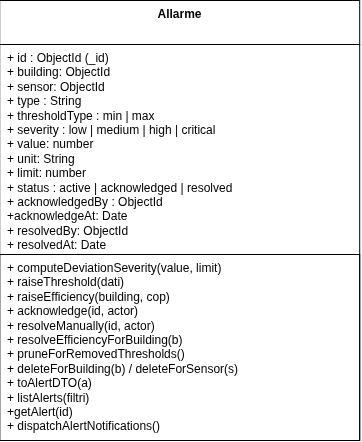

The diagram above was exported from draw.io. Its source (the exported page's mxGraphModel, read from the mxfile embedded in the PNG):
<mxGraphModel dx="884" dy="496" grid="1" gridSize="10" guides="1" tooltips="1" connect="1" arrows="1" fold="1" page="1" pageScale="1" pageWidth="827" pageHeight="1169" math="0" shadow="0">
  <root>
    <mxCell id="0" />
    <mxCell id="1" parent="0" />
    <mxCell id="WGA-box" parent="1" style="swimlane;childLayout=stackLayout;horizontal=1;startSize=44;horizontalStack=0;fontSize=12;resizeParent=0;resizeLast=1;align=center;html=1;strokeColor=default;verticalAlign=top;fontFamily=Helvetica;fontColor=default;fontStyle=1;fillColor=default;" value="Allarme" vertex="1">
      <mxGeometry height="440" width="360" x="240" y="80" as="geometry" />
    </mxCell>
    <mxCell id="WGA-attr" parent="WGA-box" style="align=left;strokeColor=none;fillColor=none;spacingLeft=6;spacingRight=6;fontSize=12;verticalAlign=top;resizable=0;rotatable=0;html=1;whiteSpace=wrap;" value="+ id : ObjectId (_id)&lt;br&gt;+ building: ObjectId&lt;br&gt;+ sensor: ObjectId&lt;br&gt;+ type : String&lt;div&gt;+ thresholdType : min | max&lt;br&gt;+ severity : low | medium | high | critical&lt;br&gt;+ value: number&lt;/div&gt;&lt;div&gt;+ unit: String&lt;/div&gt;&lt;div&gt;+ limit: number&lt;br&gt;+ status : active | acknowledged | resolved&amp;nbsp;&lt;br&gt;+ acknowledgedBy : ObjectId&lt;/div&gt;&lt;div&gt;+acknowledgeAt: Date&lt;/div&gt;&lt;div&gt;+ resolvedBy: ObjectId&lt;/div&gt;&lt;div&gt;+ resolvedAt: Date&lt;/div&gt;" vertex="1">
      <mxGeometry height="210" width="360" y="44" as="geometry" />
    </mxCell>
    <mxCell id="WGA-meth" parent="WGA-box" style="align=left;strokeColor=default;fillColor=none;spacingLeft=6;spacingRight=6;fontSize=12;verticalAlign=top;resizable=0;rotatable=0;html=1;whiteSpace=wrap;" value="+ computeDeviationSeverity(value, limit)&lt;br&gt;+ raiseThreshold(dati)&lt;br&gt;+ raiseEfficiency(building, cop)&lt;br&gt;+ acknowledge(id, actor)&lt;br&gt;+ resolveManually(id, actor)&lt;br&gt;+ resolveEfficiencyForBuilding(b)&lt;br&gt;+ pruneForRemovedThresholds()&lt;br&gt;+ deleteForBuilding(b) / deleteForSensor(s)&lt;br&gt;+ toAlertDTO(a)&lt;br&gt;+ listAlerts(filtri)&lt;div&gt;+getAlert(id)&lt;br&gt;+ dispatchAlertNotifications()&lt;/div&gt;" vertex="1">
      <mxGeometry height="186" width="360" y="254" as="geometry" />
    </mxCell>
  </root>
</mxGraphModel>